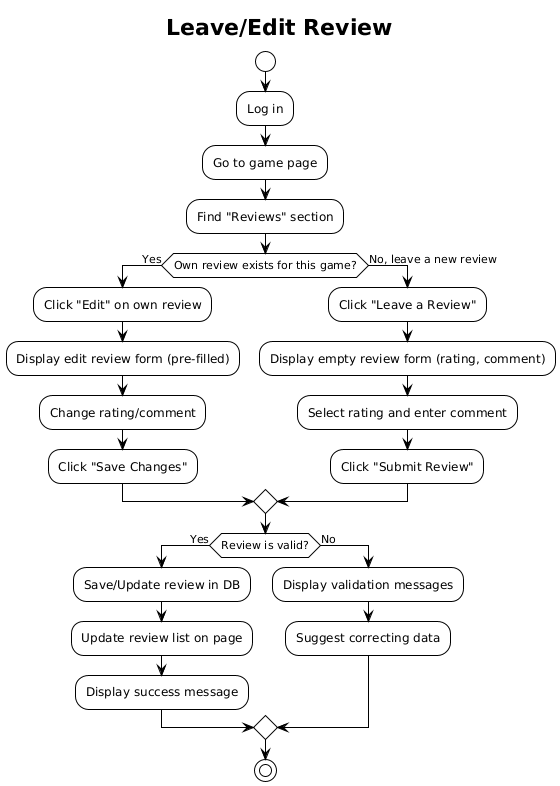

The diagram above was rendered by PlantUML. Its source (embedded in the PNG):
@startuml
!theme plain

title Leave/Edit Review

start
:Log in;
:Go to game page;
:Find "Reviews" section;

if (Own review exists for this game?) then (Yes)
  :Click "Edit" on own review;
  :Display edit review form (pre-filled);
  :Change rating/comment;
  :Click "Save Changes";
else (No, leave a new review)
  :Click "Leave a Review";
  :Display empty review form (rating, comment);
  :Select rating and enter comment;
  :Click "Submit Review";
endif

if (Review is valid?) then (Yes)
  :Save/Update review in DB;
  :Update review list on page;
  :Display success message;
else (No)
  :Display validation messages;
  :Suggest correcting data;
endif

stop
@enduml